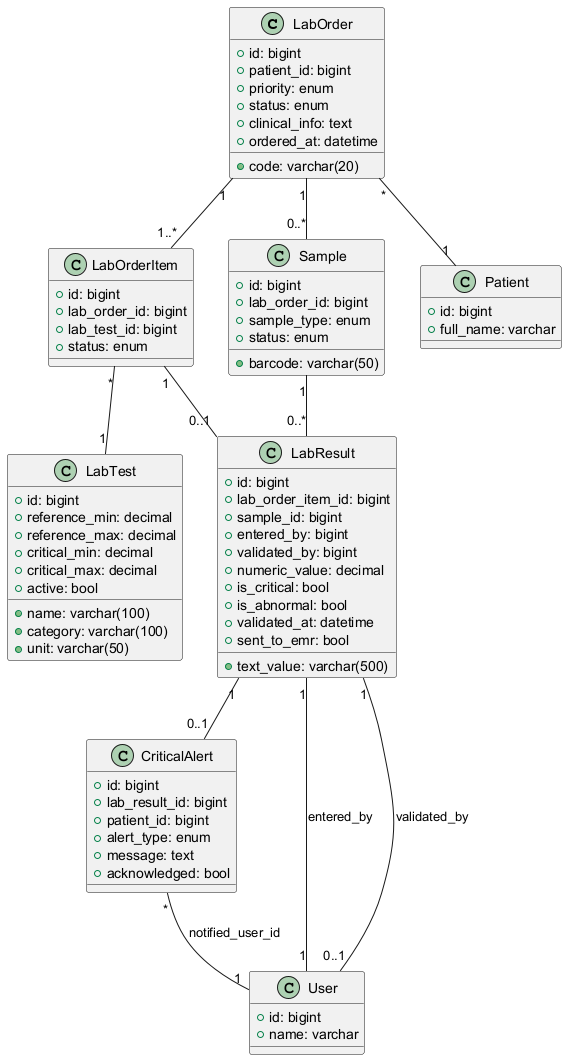

The diagram above was rendered by PlantUML. Its source (embedded in the PNG):
@startuml
class LabOrder {
  +id: bigint
  +patient_id: bigint
  +code: varchar(20)
  +priority: enum
  +status: enum
  +clinical_info: text
  +ordered_at: datetime
}

class LabOrderItem {
  +id: bigint
  +lab_order_id: bigint
  +lab_test_id: bigint
  +status: enum
}

class LabTest {
  +id: bigint
  +name: varchar(100)
  +category: varchar(100)
  +unit: varchar(50)
  +reference_min: decimal
  +reference_max: decimal
  +critical_min: decimal
  +critical_max: decimal
  +active: bool
}

class Sample {
  +id: bigint
  +lab_order_id: bigint
  +barcode: varchar(50)
  +sample_type: enum
  +status: enum
}

class LabResult {
  +id: bigint
  +lab_order_item_id: bigint
  +sample_id: bigint
  +entered_by: bigint
  +validated_by: bigint
  +numeric_value: decimal
  +text_value: varchar(500)
  +is_critical: bool
  +is_abnormal: bool
  +validated_at: datetime
  +sent_to_emr: bool
}

class CriticalAlert {
  +id: bigint
  +lab_result_id: bigint
  +patient_id: bigint
  +alert_type: enum
  +message: text
  +acknowledged: bool
}

class Patient {
  +id: bigint
  +full_name: varchar
}

class User {
  +id: bigint
  +name: varchar
}

LabOrder "1" -- "1..*" LabOrderItem
LabOrderItem "*" -- "1" LabTest
LabOrder "1" -- "0..*" Sample
LabOrderItem "1" -- "0..1" LabResult
Sample "1" -- "0..*" LabResult
LabResult "1" -- "0..1" CriticalAlert
LabOrder "*" -- "1" Patient
LabResult "1" -- "1" User : entered_by
LabResult "1" -- "0..1" User : validated_by
CriticalAlert "*" -- "1" User : notified_user_id
@enduml